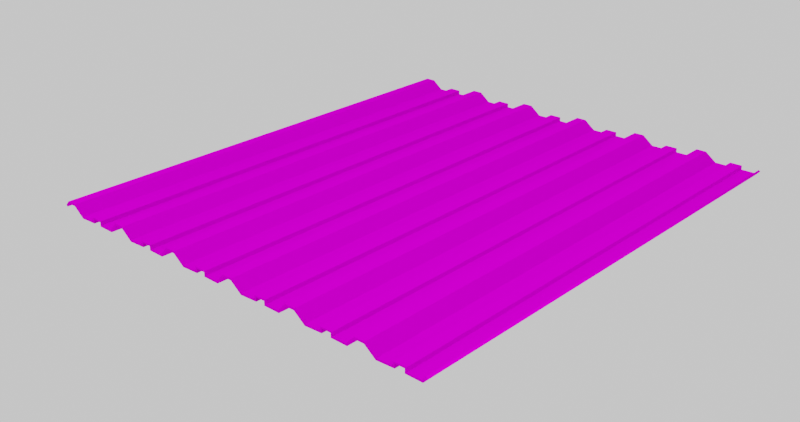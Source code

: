# Source: CHAPA.blend  (saved by Blender 2.80.75; exported with 4.5.12 LTS)
import bpy
from mathutils import Matrix  # noqa: F401  (used for matrix-valued properties, if any)

bpy.ops.wm.read_factory_settings(use_empty=True)
scene = bpy.context.scene
scene.name = 'Scene'

# ---- collections
col_collection = bpy.data.collections.new('Collection'); scene.collection.children.link(col_collection)

# ---- images (referenced by path relative to the original .blend; pixels are not part of the script)
import os
ASSET_DIR = os.environ.get("B2B_ASSET_DIR", "")  # directory of the original .blend (textures are referenced by path, not embedded)
HERE = os.path.dirname(os.path.abspath(__file__))  # packed textures are extracted next to this script under _unpacked/

def load_image(name, relpath, width, height, colorspace="sRGB"):
    """Load a texture the original file referenced (path relative to the .blend, or extracted next to this script)."""
    p = next((c for c in (os.path.join(HERE, relpath), os.path.join(ASSET_DIR, relpath)) if relpath and os.path.exists(c)), "")
    if p:
        img = bpy.data.images.load(p, check_existing=True)
        img.name = name
    else:  # same state as the original file: an image datablock whose file is absent (Cycles renders it pink)
        img = bpy.data.images.new(name, width, height)
        img.source = "FILE"
        img.filepath = "//" + (relpath or name)
    img.colorspace_settings.name = colorspace
    return img
img_material_001_height_png_001 = load_image('Material.001_Height.png.001', 'Material.001_Height.png', 1024, 1024, 'Non-Color')
img_material_001_base_color_png_001 = load_image('Material.001_Base_Color.png.001', 'Material.001_Base_Color.png', 1024, 1024, 'sRGB')
img_material_001_metallic_png_001 = load_image('Material.001_Metallic.png.001', 'Material.001_Metallic.png', 1024, 1024, 'Non-Color')
img_material_001_roughness_png_001 = load_image('Material.001_Roughness.png.001', 'Material.001_Roughness.png', 1024, 1024, 'Non-Color')
img_material_001_normal_png_001 = load_image('Material.001_Normal.png.001', 'Material.001_Normal.png', 1024, 1024, 'Non-Color')
img_237_free_hdri_skies_com_hdr = load_image('237-free-hdri-skies-com.hdr', '237-free-hdri-skies-com.hdr', 1024, 1024, 'Linear Rec.709')
img_skylit_garage_8k_hdr = load_image('skylit_garage_8k.hdr', 'skylit_garage_8k.hdr', 1024, 1024, 'Linear Rec.709')

# ---- materials (node trees are filled in below, after node groups)
mat_material_001 = bpy.data.materials.new('Material.001')

# ---- material node trees
mat_material_001.use_nodes = True; mat_material_001.node_tree.nodes.clear()
_N = mat_material_001.node_tree.nodes; _L = mat_material_001.node_tree.links
n0 = _N.new('ShaderNodeOutputMaterial'); n0.name = 'Material Output'; n0.location = (300, 300)
n1 = _N.new('ShaderNodeBsdfPrincipled'); n1.name = 'Principled BSDF'; n1.location = (10, 300)
n1.distribution = 'GGX'
n1.subsurface_method = 'BURLEY'
n1.inputs[3].default_value = 1.0
n1.inputs[27].default_value = (0.0, 0.0, 0.0, 1.0)
n1.inputs[28].default_value = 1.0
n2 = _N.new('ShaderNodeTexImage'); n2.name = 'Image Texture'; n2.location = (88, -1150)
n2.label = 'Displacement'
n2.image = img_material_001_height_png_001
n3 = _N.new('ShaderNodeDisplacement'); n3.name = 'Displacement'; n3.location = (10, -260)
n3.inputs[2].default_value = 1.0
n4 = _N.new('ShaderNodeTexImage'); n4.name = 'Image Texture.001'; n4.location = (88, -30)
n4.label = 'Base Color'
n4.image = img_material_001_base_color_png_001
n5 = _N.new('ShaderNodeTexImage'); n5.name = 'Image Texture.002'; n5.location = (88, -310)
n5.label = 'Metallic'
n5.image = img_material_001_metallic_png_001
n6 = _N.new('ShaderNodeTexImage'); n6.name = 'Image Texture.003'; n6.location = (88, -590)
n6.label = 'Roughness'
n6.image = img_material_001_roughness_png_001
n7 = _N.new('ShaderNodeTexImage'); n7.name = 'Image Texture.004'; n7.location = (88, -870)
n7.label = 'Normal'
n7.image = img_material_001_normal_png_001
n8 = _N.new('ShaderNodeNormalMap'); n8.name = 'Normal Map'; n8.location = (-240, -340)
n9 = _N.new('ShaderNodeMapping'); n9.name = 'Mapping'; n9.location = (230, -30)
n10 = _N.new('NodeReroute'); n10.name = 'Reroute'; n10.location = (38, -700)
n10.width = 16
n10.socket_idname = 'NodeSocketVector'
n11 = _N.new('ShaderNodeTexCoord'); n11.name = 'Texture Coordinate'; n11.location = (30, -30)
n12 = _N.new('NodeFrame'); n12.name = 'Frame'; n12.location = (-1270, 330)
n12.label = 'Mapping'
n12.width = 580
n13 = _N.new('NodeFrame'); n13.name = 'Frame.001'; n13.location = (-628, 530)
n13.label = 'Textures'
n13.width = 358
n2.parent = n13
n4.parent = n13
n5.parent = n13
n6.parent = n13
n7.parent = n13
n9.parent = n12
n10.parent = n13
n11.parent = n12
_L.new(n1.outputs[0], n0.inputs[0])
_L.new(n2.outputs[0], n3.inputs[0])
_L.new(n3.outputs[0], n0.inputs[2])
_L.new(n4.outputs[0], n1.inputs[0])
_L.new(n5.outputs[0], n1.inputs[1])
_L.new(n6.outputs[0], n1.inputs[2])
_L.new(n7.outputs[0], n8.inputs[1])
_L.new(n8.outputs[0], n1.inputs[5])
_L.new(n10.outputs[0], n4.inputs[0])
_L.new(n10.outputs[0], n5.inputs[0])
_L.new(n10.outputs[0], n6.inputs[0])
_L.new(n10.outputs[0], n7.inputs[0])
_L.new(n10.outputs[0], n2.inputs[0])
_L.new(n9.outputs[0], n10.inputs[0])
_L.new(n11.outputs[2], n9.inputs[0])
n0.is_active_output = True

# ---- world
world_world = bpy.data.worlds.new('World'); scene.world = world_world
world_world.use_nodes = True; world_world.node_tree.nodes.clear()
_N = world_world.node_tree.nodes; _L = world_world.node_tree.links
n0 = _N.new('ShaderNodeBackground'); n0.name = 'Background.001'; n0.location = (235, 183)
n0.inputs[0].default_value = (0.05088, 0.05088, 0.05088, 1.0)
n1 = _N.new('ShaderNodeOutputWorld'); n1.name = 'World Output'; n1.location = (748, 323)
n2 = _N.new('ShaderNodeBackground'); n2.name = 'Background'; n2.location = (220, 338)
n3 = _N.new('ShaderNodeLightPath'); n3.name = 'Light Path'; n3.location = (147, 702)
n4 = _N.new('ShaderNodeTexEnvironment'); n4.name = 'Environment Texture'; n4.location = (-175, 383)
n4.image = img_237_free_hdri_skies_com_hdr
n5 = _N.new('ShaderNodeMixShader'); n5.name = 'Mix Shader'; n5.location = (488, 291)
n6 = _N.new('ShaderNodeTexEnvironment'); n6.name = 'Environment Texture.001'; n6.location = (-348, -381)
n6.image = img_skylit_garage_8k_hdr
n7 = _N.new('ShaderNodeBackground'); n7.name = 'Background.002'; n7.location = (-48, -442)
n8 = _N.new('ShaderNodeLightPath'); n8.name = 'Light Path.001'; n8.location = (-221, -38)
n9 = _N.new('ShaderNodeMixShader'); n9.name = 'Mix Shader.001'; n9.location = (180, -215)
n10 = _N.new('ShaderNodeOutputWorld'); n10.name = 'World Output.001'; n10.location = (289, -354)
n10.width = 317
n11 = _N.new('ShaderNodeBackground'); n11.name = 'Background.003'; n11.location = (124, -464)
_L.new(n2.outputs[0], n5.inputs[1])
_L.new(n0.outputs[0], n5.inputs[2])
_L.new(n4.outputs[0], n2.inputs[0])
_L.new(n3.outputs[0], n5.inputs[0])
_L.new(n5.outputs[0], n1.inputs[0])
_L.new(n6.outputs[0], n7.inputs[0])
_L.new(n9.outputs[0], n10.inputs[0])
_L.new(n11.outputs[0], n9.inputs[2])
_L.new(n8.outputs[0], n9.inputs[0])
_L.new(n7.outputs[0], n9.inputs[1])
n10.is_active_output = True
world_world.color = (0.05088, 0.05088, 0.05088)
world_world.use_sun_shadow = False
world_world.sun_shadow_jitter_overblur = 0.0

# ---- cameras
cam_camera = bpy.data.cameras.new('Camera')
cam_camera.clip_end = 100.0
cam_camera.ortho_scale = 7.314

# ---- lights
light_light = bpy.data.lights.new('Light', 'POINT')
light_light.transmission_factor = 0.0
light_light.energy = 1000.0
light_light.shadow_soft_size = 0.1
light_light.shadow_maximum_resolution = 0.006
light_light.use_absolute_resolution = True

# ---- meshes
me_vert_001 = bpy.data.meshes.new('Vert.001')
me_vert_001.from_pydata([(0.2343, 0.01953, 0.0), (0.2343, 0.0, 0.0), (0.2343, 0.0, -2.351), (0.2343, 0.01953, -2.351), (0.1758, 0.0, 0.0), (0.1758, 0.01953, 0.0), (0.1758, 0.01953, -2.351), (0.1758, 0.0, -2.351), (0.04882, 0.0415, 0.0), (0.1025, 0.0, 0.0), (0.1025, 0.0, -2.351), (0.04882, 0.0415, -2.351), (-0.02004, 0.02004, 0.0), (0.0, 0.0415, 0.0), (0.0, 0.0415, -2.351), (-0.02004, 0.02004, -2.351), (0.3003, 0.0, 0.0), (0.3003, 0.0, -2.351), (0.318, 0.02004, 0.0), (0.318, 0.02004, -2.351), (0.5724, 0.01953, 0.0), (0.5724, 0.0, 0.0), (0.5724, 0.0, -2.351), (0.5724, 0.01953, -2.351), (0.5138, 0.0, 0.0), (0.5138, 0.01953, 0.0), (0.5138, 0.01953, -2.351), (0.5138, 0.0, -2.351), (0.3869, 0.0415, 0.0), (0.4406, 0.0, 0.0), (0.4406, 0.0, -2.351), (0.3869, 0.0415, -2.351), (0.338, 0.0415, 0.0), (0.338, 0.0415, -2.351), (0.6383, 0.0, 0.0), (0.6383, 0.0, -2.351), (0.656, 0.02004, 0.0), (0.656, 0.02004, -2.351), (0.9104, 0.01953, 0.0), (0.9104, 0.0, 0.0), (0.9104, 0.0, -2.351), (0.9104, 0.01953, -2.351), (0.8518, 0.0, 0.0), (0.8518, 0.01953, 0.0), (0.8518, 0.01953, -2.351), (0.8518, 0.0, -2.351), (0.7249, 0.0415, 0.0), (0.7786, 0.0, 0.0), (0.7786, 0.0, -2.351), (0.7249, 0.0415, -2.351), (0.6761, 0.0415, 0.0), (0.6761, 0.0415, -2.351), (0.9763, 0.0, 0.0), (0.9763, 0.0, -2.351), (0.9941, 0.02004, 0.0), (0.9941, 0.02004, -2.351), (1.248, 0.01953, 0.0), (1.248, 0.0, 0.0), (1.248, 0.0, -2.351), (1.248, 0.01953, -2.351), (1.19, 0.0, 0.0), (1.19, 0.01953, 0.0), (1.19, 0.01953, -2.351), (1.19, 0.0, -2.351), (1.063, 0.0415, 0.0), (1.117, 0.0, 0.0), (1.117, 0.0, -2.351), (1.063, 0.0415, -2.351), (1.014, 0.0415, 0.0), (1.014, 0.0415, -2.351), (1.314, 0.0, 0.0), (1.314, 0.0, -2.351), (1.332, 0.02004, 0.0), (1.332, 0.02004, -2.351), (1.587, 0.01953, 0.0), (1.587, 0.0, 0.0), (1.587, 0.0, -2.351), (1.587, 0.01953, -2.351), (1.528, 0.0, 0.0), (1.528, 0.01953, 0.0), (1.528, 0.01953, -2.351), (1.528, 0.0, -2.351), (1.401, 0.0415, 0.0), (1.455, 0.0, 0.0), (1.455, 0.0, -2.351), (1.401, 0.0415, -2.351), (1.352, 0.0415, 0.0), (1.352, 0.0415, -2.351), (1.652, 0.0, 0.0), (1.652, 0.0, -2.351), (1.67, 0.02004, 0.0), (1.67, 0.02004, -2.351), (1.925, 0.01953, 0.0), (1.925, 0.0, 0.0), (1.925, 0.0, -2.351), (1.925, 0.01953, -2.351), (1.866, 0.0, 0.0), (1.866, 0.01953, 0.0), (1.866, 0.01953, -2.351), (1.866, 0.0, -2.351), (1.739, 0.0415, 0.0), (1.793, 0.0, 0.0), (1.793, 0.0, -2.351), (1.739, 0.0415, -2.351), (1.69, 0.0415, 0.0), (1.69, 0.0415, -2.351), (1.99, 0.0, 0.0), (1.99, 0.0, -2.351), (2.008, 0.02004, 0.0), (2.008, 0.02004, -2.351), (0.2273, 0.01246, 0.0), (0.2273, -0.007071, 0.0), (0.2273, -0.007071, -2.351), (0.2273, 0.01246, -2.351), (0.1828, -0.007071, 0.0), (0.1828, 0.01246, 0.0), (0.1828, 0.01246, -2.351), (0.1828, -0.007071, -2.351), (0.04559, 0.03204, 0.0), (0.0993, -0.009464, 0.0), (0.0993, -0.009464, -2.351), (0.04559, 0.03204, -2.351), (-0.01273, 0.01322, 0.0), (0.003984, 0.03233, 0.0), (0.003984, 0.03233, -2.351), (-0.01273, 0.01322, -2.351), (0.3044, -0.009118, 0.0), (0.3044, -0.009118, -2.351), (0.3254, 0.01331, 0.0), (0.3254, 0.01331, -2.351), (0.5653, 0.01246, 0.0), (0.5653, -0.007071, 0.0), (0.5653, -0.007071, -2.351), (0.5653, 0.01246, -2.351), (0.5209, -0.007071, 0.0), (0.5209, 0.01246, 0.0), (0.5209, 0.01246, -2.351), (0.5209, -0.007071, -2.351), (0.3836, 0.03204, 0.0), (0.4373, -0.009464, 0.0), (0.4373, -0.009464, -2.351), (0.3836, 0.03204, -2.351), (0.342, 0.03233, 0.0), (0.342, 0.03233, -2.351), (0.6424, -0.009118, 0.0), (0.6424, -0.009118, -2.351), (0.6634, 0.01331, 0.0), (0.6634, 0.01331, -2.351), (0.9034, 0.01246, 0.0), (0.9034, -0.007071, 0.0), (0.9034, -0.007071, -2.351), (0.9034, 0.01246, -2.351), (0.8589, -0.007071, 0.0), (0.8589, 0.01246, 0.0), (0.8589, 0.01246, -2.351), (0.8589, -0.007071, -2.351), (0.7217, 0.03204, 0.0), (0.7754, -0.009464, 0.0), (0.7754, -0.009464, -2.351), (0.7217, 0.03204, -2.351), (0.6801, 0.03233, 0.0), (0.6801, 0.03233, -2.351), (0.9804, -0.009118, 0.0), (0.9804, -0.009118, -2.351), (1.001, 0.01331, 0.0), (1.001, 0.01331, -2.351), (1.241, 0.01246, 0.0), (1.241, -0.007071, 0.0), (1.241, -0.007071, -2.351), (1.241, 0.01246, -2.351), (1.197, -0.007071, 0.0), (1.197, 0.01246, 0.0), (1.197, 0.01246, -2.351), (1.197, -0.007071, -2.351), (1.06, 0.03204, 0.0), (1.113, -0.009464, 0.0), (1.113, -0.009464, -2.351), (1.06, 0.03204, -2.351), (1.018, 0.03233, 0.0), (1.018, 0.03233, -2.351), (1.318, -0.009118, 0.0), (1.318, -0.009118, -2.351), (1.34, 0.01331, 0.0), (1.34, 0.01331, -2.351), (1.579, 0.01246, 0.0), (1.579, -0.007071, 0.0), (1.579, -0.007071, -2.351), (1.579, 0.01246, -2.351), (1.535, -0.007071, 0.0), (1.535, 0.01246, 0.0), (1.535, 0.01246, -2.351), (1.535, -0.007071, -2.351), (1.398, 0.03204, 0.0), (1.451, -0.009464, 0.0), (1.451, -0.009464, -2.351), (1.398, 0.03204, -2.351), (1.356, 0.03233, 0.0), (1.356, 0.03233, -2.351), (1.657, -0.009118, 0.0), (1.657, -0.009118, -2.351), (1.678, 0.01331, 0.0), (1.678, 0.01331, -2.351), (1.917, 0.01246, 0.0), (1.917, -0.007071, 0.0), (1.917, -0.007071, -2.351), (1.917, 0.01246, -2.351), (1.873, -0.007071, 0.0), (1.873, 0.01246, 0.0), (1.873, 0.01246, -2.351), (1.873, -0.007071, -2.351), (1.736, 0.03204, 0.0), (1.789, -0.009464, 0.0), (1.789, -0.009464, -2.351), (1.736, 0.03204, -2.351), (1.694, 0.03233, 0.0), (1.694, 0.03233, -2.351), (1.995, -0.009118, 0.0), (1.995, -0.009118, -2.351), (2.016, 0.01341, 0.0), (2.016, 0.01341, -2.351)], [], [(0, 1, 2, 3), (4, 5, 6, 7), (8, 9, 10, 11), (12, 13, 14, 15), (1, 16, 17, 2), (5, 0, 3, 6), (9, 4, 7, 10), (13, 8, 11, 14), (17, 16, 18, 19), (20, 21, 22, 23), (24, 25, 26, 27), (28, 29, 30, 31), (18, 32, 33, 19), (21, 34, 35, 22), (25, 20, 23, 26), (29, 24, 27, 30), (32, 28, 31, 33), (35, 34, 36, 37), (38, 39, 40, 41), (42, 43, 44, 45), (46, 47, 48, 49), (36, 50, 51, 37), (39, 52, 53, 40), (43, 38, 41, 44), (47, 42, 45, 48), (50, 46, 49, 51), (53, 52, 54, 55), (56, 57, 58, 59), (60, 61, 62, 63), (64, 65, 66, 67), (54, 68, 69, 55), (57, 70, 71, 58), (61, 56, 59, 62), (65, 60, 63, 66), (68, 64, 67, 69), (71, 70, 72, 73), (74, 75, 76, 77), (78, 79, 80, 81), (82, 83, 84, 85), (72, 86, 87, 73), (75, 88, 89, 76), (79, 74, 77, 80), (83, 78, 81, 84), (86, 82, 85, 87), (89, 88, 90, 91), (92, 93, 94, 95), (96, 97, 98, 99), (100, 101, 102, 103), (90, 104, 105, 91), (93, 106, 107, 94), (97, 92, 95, 98), (101, 96, 99, 102), (104, 100, 103, 105), (107, 106, 108, 109), (110, 113, 112, 111), (114, 117, 116, 115), (118, 121, 120, 119), (122, 125, 124, 123), (111, 112, 127, 126), (115, 116, 113, 110), (119, 120, 117, 114), (123, 124, 121, 118), (127, 129, 128, 126), (130, 133, 132, 131), (134, 137, 136, 135), (138, 141, 140, 139), (128, 129, 143, 142), (131, 132, 145, 144), (135, 136, 133, 130), (139, 140, 137, 134), (142, 143, 141, 138), (145, 147, 146, 144), (148, 151, 150, 149), (152, 155, 154, 153), (156, 159, 158, 157), (146, 147, 161, 160), (149, 150, 163, 162), (153, 154, 151, 148), (157, 158, 155, 152), (160, 161, 159, 156), (163, 165, 164, 162), (166, 169, 168, 167), (170, 173, 172, 171), (174, 177, 176, 175), (164, 165, 179, 178), (167, 168, 181, 180), (171, 172, 169, 166), (175, 176, 173, 170), (178, 179, 177, 174), (181, 183, 182, 180), (184, 187, 186, 185), (188, 191, 190, 189), (192, 195, 194, 193), (182, 183, 197, 196), (185, 186, 199, 198), (189, 190, 187, 184), (193, 194, 191, 188), (196, 197, 195, 192), (199, 201, 200, 198), (202, 205, 204, 203), (206, 209, 208, 207), (210, 213, 212, 211), (200, 201, 215, 214), (203, 204, 217, 216), (207, 208, 205, 202), (211, 212, 209, 206), (214, 215, 213, 210), (217, 219, 218, 216), (1, 0, 110, 111), (3, 2, 112, 113), (5, 4, 114, 115), (7, 6, 116, 117), (9, 8, 118, 119), (11, 10, 120, 121), (12, 15, 125, 122), (13, 12, 122, 123), (15, 14, 124, 125), (16, 1, 111, 126), (2, 17, 127, 112), (0, 5, 115, 110), (6, 3, 113, 116), (4, 9, 119, 114), (10, 7, 117, 120), (8, 13, 123, 118), (14, 11, 121, 124), (17, 19, 129, 127), (18, 16, 126, 128), (21, 20, 130, 131), (23, 22, 132, 133), (25, 24, 134, 135), (27, 26, 136, 137), (29, 28, 138, 139), (31, 30, 140, 141), (32, 18, 128, 142), (19, 33, 143, 129), (34, 21, 131, 144), (22, 35, 145, 132), (20, 25, 135, 130), (26, 23, 133, 136), (24, 29, 139, 134), (30, 27, 137, 140), (28, 32, 142, 138), (33, 31, 141, 143), (35, 37, 147, 145), (36, 34, 144, 146), (39, 38, 148, 149), (41, 40, 150, 151), (43, 42, 152, 153), (45, 44, 154, 155), (47, 46, 156, 157), (49, 48, 158, 159), (50, 36, 146, 160), (37, 51, 161, 147), (52, 39, 149, 162), (40, 53, 163, 150), (38, 43, 153, 148), (44, 41, 151, 154), (42, 47, 157, 152), (48, 45, 155, 158), (46, 50, 160, 156), (51, 49, 159, 161), (53, 55, 165, 163), (54, 52, 162, 164), (57, 56, 166, 167), (59, 58, 168, 169), (61, 60, 170, 171), (63, 62, 172, 173), (65, 64, 174, 175), (67, 66, 176, 177), (68, 54, 164, 178), (55, 69, 179, 165), (70, 57, 167, 180), (58, 71, 181, 168), (56, 61, 171, 166), (62, 59, 169, 172), (60, 65, 175, 170), (66, 63, 173, 176), (64, 68, 178, 174), (69, 67, 177, 179), (71, 73, 183, 181), (72, 70, 180, 182), (75, 74, 184, 185), (77, 76, 186, 187), (79, 78, 188, 189), (81, 80, 190, 191), (83, 82, 192, 193), (85, 84, 194, 195), (86, 72, 182, 196), (73, 87, 197, 183), (88, 75, 185, 198), (76, 89, 199, 186), (74, 79, 189, 184), (80, 77, 187, 190), (78, 83, 193, 188), (84, 81, 191, 194), (82, 86, 196, 192), (87, 85, 195, 197), (89, 91, 201, 199), (90, 88, 198, 200), (93, 92, 202, 203), (95, 94, 204, 205), (97, 96, 206, 207), (99, 98, 208, 209), (101, 100, 210, 211), (103, 102, 212, 213), (104, 90, 200, 214), (91, 105, 215, 201), (106, 93, 203, 216), (94, 107, 217, 204), (92, 97, 207, 202), (98, 95, 205, 208), (96, 101, 211, 206), (102, 99, 209, 212), (100, 104, 214, 210), (105, 103, 213, 215), (107, 109, 219, 217), (108, 106, 216, 218), (109, 108, 218, 219)])
me_vert_001.polygons.foreach_set('use_smooth', [True] * 218)
_k = set([(0, 1), (0, 3), (0, 5), (1, 2), (1, 16), (2, 3), (2, 17), (3, 6), (4, 5), (4, 7), (4, 9), (5, 6), (6, 7), (7, 10), (8, 9), (8, 11), (8, 13), (9, 10), (10, 11), (11, 14), (12, 13), (12, 15), (13, 14), (14, 15), (16, 17), (16, 18), (17, 19), (18, 19), (18, 32), (19, 33), (20, 21), (20, 23), (20, 25), (21, 22), (21, 34), (22, 23), (22, 35), (23, 26), (24, 25), (24, 27), (24, 29), (25, 26), (26, 27), (27, 30), (28, 29), (28, 31), (28, 32), (29, 30), (30, 31), (31, 33), (32, 33), (34, 35), (34, 36), (35, 37), (36, 37), (36, 50), (37, 51), (38, 39), (38, 41), (38, 43), (39, 40), (39, 52), (40, 41), (40, 53), (41, 44), (42, 43), (42, 45), (42, 47), (43, 44), (44, 45), (45, 48), (46, 47), (46, 49), (46, 50), (47, 48), (48, 49), (49, 51), (50, 51), (52, 53), (52, 54), (53, 55), (54, 55), (54, 68), (55, 69), (56, 57), (56, 59), (56, 61), (57, 58), (57, 70), (58, 59), (58, 71), (59, 62), (60, 61), (60, 63), (60, 65), (61, 62), (62, 63), (63, 66), (64, 65), (64, 67), (64, 68), (65, 66), (66, 67), (67, 69), (68, 69), (70, 71), (70, 72), (71, 73), (72, 73), (72, 86), (73, 87), (74, 75), (74, 77), (74, 79), (75, 76), (75, 88), (76, 77), (76, 89), (77, 80), (78, 79), (78, 81), (78, 83), (79, 80), (80, 81), (81, 84), (82, 83), (82, 85), (82, 86), (83, 84), (84, 85), (85, 87), (86, 87), (88, 89), (88, 90), (89, 91), (90, 91), (90, 104), (91, 105), (92, 93), (92, 95), (92, 97), (93, 94), (93, 106), (94, 95), (94, 107), (95, 98), (96, 97), (96, 99), (96, 101), (97, 98), (98, 99), (99, 102), (100, 101), (100, 103), (100, 104), (101, 102), (102, 103), (103, 105), (104, 105), (106, 107), (106, 108), (107, 109), (108, 109), (110, 111), (110, 113), (110, 115), (111, 112), (111, 126), (112, 113), (112, 127), (113, 116), (114, 115), (114, 117), (114, 119), (115, 116), (116, 117), (117, 120), (118, 119), (118, 121), (118, 123), (119, 120), (120, 121), (121, 124), (122, 123), (122, 125), (123, 124), (124, 125), (126, 127), (126, 128), (127, 129), (128, 129), (128, 142), (129, 143), (130, 131), (130, 133), (130, 135), (131, 132), (131, 144), (132, 133), (132, 145), (133, 136), (134, 135), (134, 137), (134, 139), (135, 136), (136, 137), (137, 140), (138, 139), (138, 141), (138, 142), (139, 140), (140, 141), (141, 143), (142, 143), (144, 145), (144, 146), (145, 147), (146, 147), (146, 160), (147, 161), (148, 149), (148, 151), (148, 153), (149, 150), (149, 162), (150, 151), (150, 163), (151, 154), (152, 153), (152, 155), (152, 157), (153, 154), (154, 155), (155, 158), (156, 157), (156, 159), (156, 160), (157, 158), (158, 159), (159, 161), (160, 161), (162, 163), (162, 164), (163, 165), (164, 165), (164, 178), (165, 179), (166, 167), (166, 169), (166, 171), (167, 168), (167, 180), (168, 169), (168, 181), (169, 172), (170, 171), (170, 173), (170, 175), (171, 172), (172, 173), (173, 176), (174, 175), (174, 177), (174, 178), (175, 176), (176, 177), (177, 179), (178, 179), (180, 181), (180, 182), (181, 183), (182, 183), (182, 196), (183, 197), (184, 185), (184, 187), (184, 189), (185, 186), (185, 198), (186, 187), (186, 199), (187, 190), (188, 189), (188, 191), (188, 193), (189, 190), (190, 191), (191, 194), (192, 193), (192, 195), (192, 196), (193, 194), (194, 195), (195, 197), (196, 197), (198, 199), (198, 200), (199, 201), (200, 201), (200, 214), (201, 215), (202, 203), (202, 205), (202, 207), (203, 204), (203, 216), (204, 205), (204, 217), (205, 208), (206, 207), (206, 209), (206, 211), (207, 208), (208, 209), (209, 212), (210, 211), (210, 213), (210, 214), (211, 212), (212, 213), (213, 215), (214, 215), (216, 217), (216, 218), (217, 219), (218, 219)])
me_vert_001.attributes.new('sharp_edge', 'BOOLEAN', 'EDGE').data.foreach_set('value', [ (min(e.vertices), max(e.vertices)) in _k for e in me_vert_001.edges])
_uv = me_vert_001.uv_layers.new(name='UVMap')
_uv.uv.foreach_set('vector', [0.000167, 0.8849, 0.000275, 0.8707, 0.8179, 0.8694, 0.8178, 0.8837, 9e-05, 0.9196, 0.000199, 0.9053, 0.8179, 0.904, 0.8178, 0.9183, 0.000167, 0.9687, 0.00013, 0.9451, 0.8178, 0.9438, 0.8178, 0.9674, 0.000145, 0.9999, 0.000194, 0.9856, 0.8179, 0.9844, 0.8178, 0.9986, 0.000275, 0.8707, 0.000239, 0.8478, 0.8179, 0.8465, 0.8179, 0.8694, 0.000199, 0.9053, 0.000167, 0.8849, 0.8178, 0.8837, 0.8179, 0.904, 0.00013, 0.9451, 9e-05, 0.9196, 0.8178, 0.9183, 0.8178, 0.9438, 0.000194, 0.9856, 0.000167, 0.9687, 0.8178, 0.9674, 0.8179, 0.9844, 0.8179, 0.8465, 0.000239, 0.8478, 0.000145, 0.8335, 0.8178, 0.8322, 0.000167, 0.7185, 0.000275, 0.7043, 0.8179, 0.703, 0.8178, 0.7172, 9.1e-05, 0.7532, 0.000199, 0.7389, 0.8179, 0.7376, 0.8178, 0.7519, 0.000167, 0.8022, 0.000131, 0.7786, 0.8178, 0.7774, 0.8178, 0.801, 0.000145, 0.8335, 0.000194, 0.8192, 0.8179, 0.8179, 0.8178, 0.8322, 0.000275, 0.7043, 0.00024, 0.6813, 0.8179, 0.6801, 0.8179, 0.703, 0.000199, 0.7389, 0.000167, 0.7185, 0.8178, 0.7172, 0.8179, 0.7376, 0.000131, 0.7786, 9.1e-05, 0.7532, 0.8178, 0.7519, 0.8178, 0.7774, 0.000194, 0.8192, 0.000167, 0.8022, 0.8178, 0.801, 0.8179, 0.8179, 0.8179, 0.6801, 0.00024, 0.6813, 0.000146, 0.6671, 0.8178, 0.6658, 0.000168, 0.5521, 0.000276, 0.5378, 0.8179, 0.5366, 0.8178, 0.5508, 9.1e-05, 0.5867, 0.000199, 0.5725, 0.8179, 0.5712, 0.8178, 0.5855, 0.000168, 0.6358, 0.000131, 0.6122, 0.8178, 0.6109, 0.8178, 0.6345, 0.000146, 0.6671, 0.000194, 0.6528, 0.8179, 0.6515, 0.8178, 0.6658, 0.000276, 0.5378, 0.00024, 0.5149, 0.8179, 0.5136, 0.8179, 0.5366, 0.000199, 0.5725, 0.000168, 0.5521, 0.8178, 0.5508, 0.8179, 0.5712, 0.000131, 0.6122, 9.1e-05, 0.5867, 0.8178, 0.5855, 0.8178, 0.6109, 0.000194, 0.6528, 0.000168, 0.6358, 0.8178, 0.6345, 0.8179, 0.6515, 0.8179, 0.5136, 0.00024, 0.5149, 0.000146, 0.5006, 0.8178, 0.4994, 0.000168, 0.3857, 0.000276, 0.3714, 0.8179, 0.3701, 0.8178, 0.3844, 9.1e-05, 0.4203, 0.0002, 0.4061, 0.8179, 0.4048, 0.8178, 0.419, 0.000168, 0.4694, 0.000131, 0.4458, 0.8178, 0.4445, 0.8178, 0.4681, 0.000146, 0.5006, 0.000195, 0.4864, 0.8179, 0.4851, 0.8178, 0.4994, 0.000276, 0.3714, 0.00024, 0.3485, 0.8179, 0.3472, 0.8179, 0.3701, 0.0002, 0.4061, 0.000168, 0.3857, 0.8178, 0.3844, 0.8179, 0.4048, 0.000131, 0.4458, 9.1e-05, 0.4203, 0.8178, 0.419, 0.8178, 0.4445, 0.000195, 0.4864, 0.000168, 0.4694, 0.8178, 0.4681, 0.8179, 0.4851, 0.8179, 0.3472, 0.00024, 0.3485, 0.000146, 0.3342, 0.8178, 0.3329, 0.000168, 0.2193, 0.000276, 0.205, 0.8179, 0.2037, 0.8178, 0.218, 9.2e-05, 0.2539, 0.0002, 0.2396, 0.8179, 0.2384, 0.8178, 0.2526, 0.000168, 0.303, 0.000131, 0.2794, 0.8178, 0.2781, 0.8178, 0.3017, 0.000146, 0.3342, 0.000195, 0.3199, 0.8179, 0.3187, 0.8178, 0.3329, 0.000276, 0.205, 0.00024, 0.1821, 0.8179, 0.1808, 0.8179, 0.2037, 0.0002, 0.2396, 0.000168, 0.2193, 0.8178, 0.218, 0.8179, 0.2384, 0.000131, 0.2794, 9.2e-05, 0.2539, 0.8178, 0.2526, 0.8178, 0.2781, 0.000195, 0.3199, 0.000168, 0.303, 0.8178, 0.3017, 0.8179, 0.3187, 0.8179, 0.1808, 0.00024, 0.1821, 0.000146, 0.1678, 0.8178, 0.1665, 0.000168, 0.05283, 0.000276, 0.03856, 0.8179, 0.03728, 0.8178, 0.05155, 9.1e-05, 0.08748, 0.0002, 0.07321, 0.8179, 0.07193, 0.8178, 0.0862, 0.000168, 0.1365, 0.000131, 0.1129, 0.8178, 0.1117, 0.8178, 0.1353, 0.000146, 0.1678, 0.000195, 0.1535, 0.8179, 0.1522, 0.8178, 0.1665, 0.000276, 0.03856, 0.00024, 0.01564, 0.8179, 0.01436, 0.8179, 0.03728, 0.0002, 0.07321, 0.000168, 0.05283, 0.8178, 0.05155, 0.8179, 0.07193, 0.000131, 0.1129, 9.1e-05, 0.08748, 0.8178, 0.0862, 0.8178, 0.1117, 0.000195, 0.1535, 0.000168, 0.1365, 0.8178, 0.1353, 0.8179, 0.1522, 0.8179, 0.01436, 0.00024, 0.01564, 0.000146, 0.001371, 0.8178, 9e-05, 0.000167, 0.8849, 0.8178, 0.8837, 0.8179, 0.8694, 0.000275, 0.8707, 9e-05, 0.9196, 0.8178, 0.9183, 0.8179, 0.904, 0.000199, 0.9053, 0.000167, 0.9687, 0.8178, 0.9674, 0.8178, 0.9438, 0.00013, 0.9451, 0.000145, 0.9999, 0.8178, 0.9986, 0.8179, 0.9844, 0.000194, 0.9856, 0.000275, 0.8707, 0.8179, 0.8694, 0.8179, 0.8465, 0.000239, 0.8478, 0.000199, 0.9053, 0.8179, 0.904, 0.8178, 0.8837, 0.000167, 0.8849, 0.00013, 0.9451, 0.8178, 0.9438, 0.8178, 0.9183, 9e-05, 0.9196, 0.000194, 0.9856, 0.8179, 0.9844, 0.8178, 0.9674, 0.000167, 0.9687, 0.8179, 0.8465, 0.8178, 0.8322, 0.000145, 0.8335, 0.000239, 0.8478, 0.000167, 0.7185, 0.8178, 0.7172, 0.8179, 0.703, 0.000275, 0.7043, 9.1e-05, 0.7532, 0.8178, 0.7519, 0.8179, 0.7376, 0.000199, 0.7389, 0.000167, 0.8022, 0.8178, 0.801, 0.8178, 0.7774, 0.000131, 0.7786, 0.000145, 0.8335, 0.8178, 0.8322, 0.8179, 0.8179, 0.000194, 0.8192, 0.000275, 0.7043, 0.8179, 0.703, 0.8179, 0.6801, 0.00024, 0.6813, 0.000199, 0.7389, 0.8179, 0.7376, 0.8178, 0.7172, 0.000167, 0.7185, 0.000131, 0.7786, 0.8178, 0.7774, 0.8178, 0.7519, 9.1e-05, 0.7532, 0.000194, 0.8192, 0.8179, 0.8179, 0.8178, 0.801, 0.000167, 0.8022, 0.8179, 0.6801, 0.8178, 0.6658, 0.000146, 0.6671, 0.00024, 0.6813, 0.000168, 0.5521, 0.8178, 0.5508, 0.8179, 0.5366, 0.000276, 0.5378, 9.1e-05, 0.5867, 0.8178, 0.5855, 0.8179, 0.5712, 0.000199, 0.5725, 0.000168, 0.6358, 0.8178, 0.6345, 0.8178, 0.6109, 0.000131, 0.6122, 0.000146, 0.6671, 0.8178, 0.6658, 0.8179, 0.6515, 0.000194, 0.6528, 0.000276, 0.5378, 0.8179, 0.5366, 0.8179, 0.5136, 0.00024, 0.5149, 0.000199, 0.5725, 0.8179, 0.5712, 0.8178, 0.5508, 0.000168, 0.5521, 0.000131, 0.6122, 0.8178, 0.6109, 0.8178, 0.5855, 9.1e-05, 0.5867, 0.000194, 0.6528, 0.8179, 0.6515, 0.8178, 0.6345, 0.000168, 0.6358, 0.8179, 0.5136, 0.8178, 0.4994, 0.000146, 0.5006, 0.00024, 0.5149, 0.000168, 0.3857, 0.8178, 0.3844, 0.8179, 0.3701, 0.000276, 0.3714, 9.1e-05, 0.4203, 0.8178, 0.419, 0.8179, 0.4048, 0.0002, 0.4061, 0.000168, 0.4694, 0.8178, 0.4681, 0.8178, 0.4445, 0.000131, 0.4458, 0.000146, 0.5006, 0.8178, 0.4994, 0.8179, 0.4851, 0.000195, 0.4864, 0.000276, 0.3714, 0.8179, 0.3701, 0.8179, 0.3472, 0.00024, 0.3485, 0.0002, 0.4061, 0.8179, 0.4048, 0.8178, 0.3844, 0.000168, 0.3857, 0.000131, 0.4458, 0.8178, 0.4445, 0.8178, 0.419, 9.1e-05, 0.4203, 0.000195, 0.4864, 0.8179, 0.4851, 0.8178, 0.4681, 0.000168, 0.4694, 0.8179, 0.3472, 0.8178, 0.3329, 0.000146, 0.3342, 0.00024, 0.3485, 0.000168, 0.2193, 0.8178, 0.218, 0.8179, 0.2037, 0.000276, 0.205, 9.2e-05, 0.2539, 0.8178, 0.2526, 0.8179, 0.2384, 0.0002, 0.2396, 0.000168, 0.303, 0.8178, 0.3017, 0.8178, 0.2781, 0.000131, 0.2794, 0.000146, 0.3342, 0.8178, 0.3329, 0.8179, 0.3187, 0.000195, 0.3199, 0.000276, 0.205, 0.8179, 0.2037, 0.8179, 0.1808, 0.00024, 0.1821, 0.0002, 0.2396, 0.8179, 0.2384, 0.8178, 0.218, 0.000168, 0.2193, 0.000131, 0.2794, 0.8178, 0.2781, 0.8178, 0.2526, 9.2e-05, 0.2539, 0.000195, 0.3199, 0.8179, 0.3187, 0.8178, 0.3017, 0.000168, 0.303, 0.8179, 0.1808, 0.8178, 0.1665, 0.000146, 0.1678, 0.00024, 0.1821, 0.000168, 0.05283, 0.8178, 0.05155, 0.8179, 0.03728, 0.000276, 0.03856, 9.1e-05, 0.08748, 0.8178, 0.0862, 0.8179, 0.07193, 0.0002, 0.07321, 0.000168, 0.1365, 0.8178, 0.1353, 0.8178, 0.1117, 0.000131, 0.1129, 0.000146, 0.1678, 0.8178, 0.1665, 0.8179, 0.1522, 0.000195, 0.1535, 0.000276, 0.03856, 0.8179, 0.03728, 0.8179, 0.01436, 0.00024, 0.01564, 0.0002, 0.07321, 0.8179, 0.07193, 0.8178, 0.05155, 0.000168, 0.05283, 0.000131, 0.1129, 0.8178, 0.1117, 0.8178, 0.0862, 9.1e-05, 0.08748, 0.000195, 0.1535, 0.8179, 0.1522, 0.8178, 0.1353, 0.000168, 0.1365, 0.8179, 0.01436, 0.8178, 9e-05, 0.000146, 0.001371, 0.00024, 0.01564, 0.000275, 0.8707, 0.000167, 0.8849, 0.000167, 0.8849, 0.000275, 0.8707, 0.8178, 0.8837, 0.8179, 0.8694, 0.8179, 0.8694, 0.8178, 0.8837, 0.000199, 0.9053, 9e-05, 0.9196, 9e-05, 0.9196, 0.000199, 0.9053, 0.8178, 0.9183, 0.8179, 0.904, 0.8179, 0.904, 0.8178, 0.9183, 0.00013, 0.9451, 0.000167, 0.9687, 0.000167, 0.9687, 0.00013, 0.9451, 0.8178, 0.9674, 0.8178, 0.9438, 0.8178, 0.9438, 0.8178, 0.9674, 0.000145, 0.9999, 0.8178, 0.9986, 0.8178, 0.9986, 0.000145, 0.9999, 0.000194, 0.9856, 0.000145, 0.9999, 0.000145, 0.9999, 0.000194, 0.9856, 0.8178, 0.9986, 0.8179, 0.9844, 0.8179, 0.9844, 0.8178, 0.9986, 0.000239, 0.8478, 0.000275, 0.8707, 0.000275, 0.8707, 0.000239, 0.8478, 0.8179, 0.8694, 0.8179, 0.8465, 0.8179, 0.8465, 0.8179, 0.8694, 0.000167, 0.8849, 0.000199, 0.9053, 0.000199, 0.9053, 0.000167, 0.8849, 0.8179, 0.904, 0.8178, 0.8837, 0.8178, 0.8837, 0.8179, 0.904, 9e-05, 0.9196, 0.00013, 0.9451, 0.00013, 0.9451, 9e-05, 0.9196, 0.8178, 0.9438, 0.8178, 0.9183, 0.8178, 0.9183, 0.8178, 0.9438, 0.000167, 0.9687, 0.000194, 0.9856, 0.000194, 0.9856, 0.000167, 0.9687, 0.8179, 0.9844, 0.8178, 0.9674, 0.8178, 0.9674, 0.8179, 0.9844, 0.8179, 0.8465, 0.8178, 0.8322, 0.8178, 0.8322, 0.8179, 0.8465, 0.000145, 0.8335, 0.000239, 0.8478, 0.000239, 0.8478, 0.000145, 0.8335, 0.000275, 0.7043, 0.000167, 0.7185, 0.000167, 0.7185, 0.000275, 0.7043, 0.8178, 0.7172, 0.8179, 0.703, 0.8179, 0.703, 0.8178, 0.7172, 0.000199, 0.7389, 9.1e-05, 0.7532, 9.1e-05, 0.7532, 0.000199, 0.7389, 0.8178, 0.7519, 0.8179, 0.7376, 0.8179, 0.7376, 0.8178, 0.7519, 0.000131, 0.7786, 0.000167, 0.8022, 0.000167, 0.8022, 0.000131, 0.7786, 0.8178, 0.801, 0.8178, 0.7774, 0.8178, 0.7774, 0.8178, 0.801, 0.000194, 0.8192, 0.000145, 0.8335, 0.000145, 0.8335, 0.000194, 0.8192, 0.8178, 0.8322, 0.8179, 0.8179, 0.8179, 0.8179, 0.8178, 0.8322, 0.00024, 0.6813, 0.000275, 0.7043, 0.000275, 0.7043, 0.00024, 0.6813, 0.8179, 0.703, 0.8179, 0.6801, 0.8179, 0.6801, 0.8179, 0.703, 0.000167, 0.7185, 0.000199, 0.7389, 0.000199, 0.7389, 0.000167, 0.7185, 0.8179, 0.7376, 0.8178, 0.7172, 0.8178, 0.7172, 0.8179, 0.7376, 9.1e-05, 0.7532, 0.000131, 0.7786, 0.000131, 0.7786, 9.1e-05, 0.7532, 0.8178, 0.7774, 0.8178, 0.7519, 0.8178, 0.7519, 0.8178, 0.7774, 0.000167, 0.8022, 0.000194, 0.8192, 0.000194, 0.8192, 0.000167, 0.8022, 0.8179, 0.8179, 0.8178, 0.801, 0.8178, 0.801, 0.8179, 0.8179, 0.8179, 0.6801, 0.8178, 0.6658, 0.8178, 0.6658, 0.8179, 0.6801, 0.000146, 0.6671, 0.00024, 0.6813, 0.00024, 0.6813, 0.000146, 0.6671, 0.000276, 0.5378, 0.000168, 0.5521, 0.000168, 0.5521, 0.000276, 0.5378, 0.8178, 0.5508, 0.8179, 0.5366, 0.8179, 0.5366, 0.8178, 0.5508, 0.000199, 0.5725, 9.1e-05, 0.5867, 9.1e-05, 0.5867, 0.000199, 0.5725, 0.8178, 0.5855, 0.8179, 0.5712, 0.8179, 0.5712, 0.8178, 0.5855, 0.000131, 0.6122, 0.000168, 0.6358, 0.000168, 0.6358, 0.000131, 0.6122, 0.8178, 0.6345, 0.8178, 0.6109, 0.8178, 0.6109, 0.8178, 0.6345, 0.000194, 0.6528, 0.000146, 0.6671, 0.000146, 0.6671, 0.000194, 0.6528, 0.8178, 0.6658, 0.8179, 0.6515, 0.8179, 0.6515, 0.8178, 0.6658, 0.00024, 0.5149, 0.000276, 0.5378, 0.000276, 0.5378, 0.00024, 0.5149, 0.8179, 0.5366, 0.8179, 0.5136, 0.8179, 0.5136, 0.8179, 0.5366, 0.000168, 0.5521, 0.000199, 0.5725, 0.000199, 0.5725, 0.000168, 0.5521, 0.8179, 0.5712, 0.8178, 0.5508, 0.8178, 0.5508, 0.8179, 0.5712, 9.1e-05, 0.5867, 0.000131, 0.6122, 0.000131, 0.6122, 9.1e-05, 0.5867, 0.8178, 0.6109, 0.8178, 0.5855, 0.8178, 0.5855, 0.8178, 0.6109, 0.000168, 0.6358, 0.000194, 0.6528, 0.000194, 0.6528, 0.000168, 0.6358, 0.8179, 0.6515, 0.8178, 0.6345, 0.8178, 0.6345, 0.8179, 0.6515, 0.8179, 0.5136, 0.8178, 0.4994, 0.8178, 0.4994, 0.8179, 0.5136, 0.000146, 0.5006, 0.00024, 0.5149, 0.00024, 0.5149, 0.000146, 0.5006, 0.000276, 0.3714, 0.000168, 0.3857, 0.000168, 0.3857, 0.000276, 0.3714, 0.8178, 0.3844, 0.8179, 0.3701, 0.8179, 0.3701, 0.8178, 0.3844, 0.0002, 0.4061, 9.1e-05, 0.4203, 9.1e-05, 0.4203, 0.0002, 0.4061, 0.8178, 0.419, 0.8179, 0.4048, 0.8179, 0.4048, 0.8178, 0.419, 0.000131, 0.4458, 0.000168, 0.4694, 0.000168, 0.4694, 0.000131, 0.4458, 0.8178, 0.4681, 0.8178, 0.4445, 0.8178, 0.4445, 0.8178, 0.4681, 0.000195, 0.4864, 0.000146, 0.5006, 0.000146, 0.5006, 0.000195, 0.4864, 0.8178, 0.4994, 0.8179, 0.4851, 0.8179, 0.4851, 0.8178, 0.4994, 0.00024, 0.3485, 0.000276, 0.3714, 0.000276, 0.3714, 0.00024, 0.3485, 0.8179, 0.3701, 0.8179, 0.3472, 0.8179, 0.3472, 0.8179, 0.3701, 0.000168, 0.3857, 0.0002, 0.4061, 0.0002, 0.4061, 0.000168, 0.3857, 0.8179, 0.4048, 0.8178, 0.3844, 0.8178, 0.3844, 0.8179, 0.4048, 9.1e-05, 0.4203, 0.000131, 0.4458, 0.000131, 0.4458, 9.1e-05, 0.4203, 0.8178, 0.4445, 0.8178, 0.419, 0.8178, 0.419, 0.8178, 0.4445, 0.000168, 0.4694, 0.000195, 0.4864, 0.000195, 0.4864, 0.000168, 0.4694, 0.8179, 0.4851, 0.8178, 0.4681, 0.8178, 0.4681, 0.8179, 0.4851, 0.8179, 0.3472, 0.8178, 0.3329, 0.8178, 0.3329, 0.8179, 0.3472, 0.000146, 0.3342, 0.00024, 0.3485, 0.00024, 0.3485, 0.000146, 0.3342, 0.000276, 0.205, 0.000168, 0.2193, 0.000168, 0.2193, 0.000276, 0.205, 0.8178, 0.218, 0.8179, 0.2037, 0.8179, 0.2037, 0.8178, 0.218, 0.0002, 0.2396, 9.2e-05, 0.2539, 9.2e-05, 0.2539, 0.0002, 0.2396, 0.8178, 0.2526, 0.8179, 0.2384, 0.8179, 0.2384, 0.8178, 0.2526, 0.000131, 0.2794, 0.000168, 0.303, 0.000168, 0.303, 0.000131, 0.2794, 0.8178, 0.3017, 0.8178, 0.2781, 0.8178, 0.2781, 0.8178, 0.3017, 0.000195, 0.3199, 0.000146, 0.3342, 0.000146, 0.3342, 0.000195, 0.3199, 0.8178, 0.3329, 0.8179, 0.3187, 0.8179, 0.3187, 0.8178, 0.3329, 0.00024, 0.1821, 0.000276, 0.205, 0.000276, 0.205, 0.00024, 0.1821, 0.8179, 0.2037, 0.8179, 0.1808, 0.8179, 0.1808, 0.8179, 0.2037, 0.000168, 0.2193, 0.0002, 0.2396, 0.0002, 0.2396, 0.000168, 0.2193, 0.8179, 0.2384, 0.8178, 0.218, 0.8178, 0.218, 0.8179, 0.2384, 9.2e-05, 0.2539, 0.000131, 0.2794, 0.000131, 0.2794, 9.2e-05, 0.2539, 0.8178, 0.2781, 0.8178, 0.2526, 0.8178, 0.2526, 0.8178, 0.2781, 0.000168, 0.303, 0.000195, 0.3199, 0.000195, 0.3199, 0.000168, 0.303, 0.8179, 0.3187, 0.8178, 0.3017, 0.8178, 0.3017, 0.8179, 0.3187, 0.8179, 0.1808, 0.8178, 0.1665, 0.8178, 0.1665, 0.8179, 0.1808, 0.000146, 0.1678, 0.00024, 0.1821, 0.00024, 0.1821, 0.000146, 0.1678, 0.000276, 0.03856, 0.000168, 0.05283, 0.000168, 0.05283, 0.000276, 0.03856, 0.8178, 0.05155, 0.8179, 0.03728, 0.8179, 0.03728, 0.8178, 0.05155, 0.0002, 0.07321, 9.1e-05, 0.08748, 9.1e-05, 0.08748, 0.0002, 0.07321, 0.8178, 0.0862, 0.8179, 0.07193, 0.8179, 0.07193, 0.8178, 0.0862, 0.000131, 0.1129, 0.000168, 0.1365, 0.000168, 0.1365, 0.000131, 0.1129, 0.8178, 0.1353, 0.8178, 0.1117, 0.8178, 0.1117, 0.8178, 0.1353, 0.000195, 0.1535, 0.000146, 0.1678, 0.000146, 0.1678, 0.000195, 0.1535, 0.8178, 0.1665, 0.8179, 0.1522, 0.8179, 0.1522, 0.8178, 0.1665, 0.00024, 0.01564, 0.000276, 0.03856, 0.000276, 0.03856, 0.00024, 0.01564, 0.8179, 0.03728, 0.8179, 0.01436, 0.8179, 0.01436, 0.8179, 0.03728, 0.000168, 0.05283, 0.0002, 0.07321, 0.0002, 0.07321, 0.000168, 0.05283, 0.8179, 0.07193, 0.8178, 0.05155, 0.8178, 0.05155, 0.8179, 0.07193, 9.1e-05, 0.08748, 0.000131, 0.1129, 0.000131, 0.1129, 9.1e-05, 0.08748, 0.8178, 0.1117, 0.8178, 0.0862, 0.8178, 0.0862, 0.8178, 0.1117, 0.000168, 0.1365, 0.000195, 0.1535, 0.000195, 0.1535, 0.000168, 0.1365, 0.8179, 0.1522, 0.8178, 0.1353, 0.8178, 0.1353, 0.8179, 0.1522, 0.8179, 0.01436, 0.8178, 9e-05, 0.8178, 9e-05, 0.8179, 0.01436, 0.000146, 0.001371, 0.00024, 0.01564, 0.00024, 0.01564, 0.000146, 0.001371, 0.8178, 9e-05, 0.000146, 0.001371, 0.000146, 0.001371, 0.8178, 9e-05])
me_vert_001.materials.append(mat_material_001)
me_vert_001.use_remesh_preserve_volume = False
me_vert_001.use_remesh_preserve_attributes = False
me_vert_001.use_mirror_vertex_groups = False
me_vert_001.update()
me_vert_001.normals_split_custom_set([tuple(v) for v in zip(*[iter([1.0, 0.0, 0.0, 1.0, 0.0, 0.0, 1.0, 0.0, 0.0, 1.0, 0.0, 0.0, -1.0, 0.0, 0.0, -1.0, 0.0, 0.0, -1.0, 0.0, 0.0, -1.0, 0.0, 0.0, 0.6114, 0.7913, 0.0, 0.6114, 0.7913, 0.0, 0.6114, 0.7913, 0.0, 0.6114, 0.7913, 0.0, -0.7308, 0.6826, 0.0, -0.7308, 0.6826, 0.0, -0.7308, 0.6826, 0.0, -0.7308, 0.6826, 0.0, 0.0, 1.0, 0.0, 0.0, 1.0, 0.0, 0.0, 1.0, 0.0, 0.0, 1.0, 0.0, 0.0, 1.0, 0.0, 0.0, 1.0, 0.0, 0.0, 1.0, 0.0, 0.0, 1.0, 0.0, 0.0, 1.0, 0.0, 0.0, 1.0, 0.0, 0.0, 1.0, 0.0, 0.0, 1.0, 0.0, 0.0, 1.0, 0.0, 0.0, 1.0, 0.0, 0.0, 1.0, 0.0, 0.0, 1.0, 0.0, -0.7487, 0.6629, 0.0, -0.7487, 0.6629, 0.0, -0.7487, 0.6629, 0.0, -0.7487, 0.6629, 0.0, 1.0, 0.0, 0.0, 1.0, 0.0, 0.0, 1.0, 0.0, 0.0, 1.0, 0.0, 0.0, -1.0, 0.0, 0.0, -1.0, 0.0, 0.0, -1.0, 0.0, 0.0, -1.0, 0.0, 0.0, 0.6114, 0.7913, 0.0, 0.6114, 0.7913, 0.0, 0.6114, 0.7913, 0.0, 0.6114, 0.7913, 0.0, -0.7308, 0.6826, 0.0, -0.7308, 0.6826, 0.0, -0.7308, 0.6826, 0.0, -0.7308, 0.6826, 0.0, 0.0, 1.0, 0.0, 0.0, 1.0, 0.0, 0.0, 1.0, 0.0, 0.0, 1.0, 0.0, 0.0, 1.0, 0.0, 0.0, 1.0, 0.0, 0.0, 1.0, 0.0, 0.0, 1.0, 0.0, 0.0, 1.0, 0.0, 0.0, 1.0, 0.0, 0.0, 1.0, 0.0, 0.0, 1.0, 0.0, 0.0, 1.0, 0.0, 0.0, 1.0, 0.0, 0.0, 1.0, 0.0, 0.0, 1.0, 0.0, -0.7488, 0.6628, 0.0, -0.7488, 0.6628, 0.0, -0.7488, 0.6628, 0.0, -0.7488, 0.6628, 0.0, 1.0, 0.0, 0.0, 1.0, 0.0, 0.0, 1.0, 0.0, 0.0, 1.0, 0.0, 0.0, -1.0, 0.0, 0.0, -1.0, 0.0, 0.0, -1.0, 0.0, 0.0, -1.0, 0.0, 0.0, 0.6115, 0.7913, 0.0, 0.6115, 0.7913, 0.0, 0.6115, 0.7913, 0.0, 0.6115, 0.7913, 0.0, -0.7308, 0.6826, 0.0, -0.7308, 0.6826, 0.0, -0.7308, 0.6826, 0.0, -0.7308, 0.6826, 0.0, 0.0, 1.0, 0.0, 0.0, 1.0, 0.0, 0.0, 1.0, 0.0, 0.0, 1.0, 0.0, 0.0, 1.0, 0.0, 0.0, 1.0, 0.0, 0.0, 1.0, 0.0, 0.0, 1.0, 0.0, 0.0, 1.0, 0.0, 0.0, 1.0, 0.0, 0.0, 1.0, 0.0, 0.0, 1.0, 0.0, 0.0, 1.0, 0.0, 0.0, 1.0, 0.0, 0.0, 1.0, 0.0, 0.0, 1.0, 0.0, -0.7488, 0.6628, 0.0, -0.7488, 0.6628, 0.0, -0.7488, 0.6628, 0.0, -0.7488, 0.6628, 0.0, 1.0, 0.0, 0.0, 1.0, 0.0, 0.0, 1.0, 0.0, 0.0, 1.0, 0.0, 0.0, -1.0, 0.0, 0.0, -1.0, 0.0, 0.0, -1.0, 0.0, 0.0, -1.0, 0.0, 0.0, 0.6115, 0.7913, 0.0, 0.6115, 0.7913, 0.0, 0.6115, 0.7913, 0.0, 0.6115, 0.7913, 0.0, -0.7308, 0.6826, 0.0, -0.7308, 0.6826, 0.0, -0.7308, 0.6826, 0.0, -0.7308, 0.6826, 0.0, 0.0, 1.0, 0.0, 0.0, 1.0, 0.0, 0.0, 1.0, 0.0, 0.0, 1.0, 0.0, 0.0, 1.0, 0.0, 0.0, 1.0, 0.0, 0.0, 1.0, 0.0, 0.0, 1.0, 0.0, 0.0, 1.0, 0.0, 0.0, 1.0, 0.0, 0.0, 1.0, 0.0, 0.0, 1.0, 0.0, 0.0, 1.0, 0.0, 0.0, 1.0, 0.0, 0.0, 1.0, 0.0, 0.0, 1.0, 0.0, -0.7488, 0.6628, 0.0, -0.7488, 0.6628, 0.0, -0.7488, 0.6628, 0.0, -0.7488, 0.6628, 0.0, 1.0, 0.0, 0.0, 1.0, 0.0, 0.0, 1.0, 0.0, 0.0, 1.0, 0.0, 0.0, -1.0, 0.0, 0.0, -1.0, 0.0, 0.0, -1.0, 0.0, 0.0, -1.0, 0.0, 0.0, 0.6115, 0.7913, 0.0, 0.6115, 0.7913, 0.0, 0.6115, 0.7913, 0.0, 0.6115, 0.7913, 0.0, -0.7308, 0.6826, 0.0, -0.7308, 0.6826, 0.0, -0.7308, 0.6826, 0.0, -0.7308, 0.6826, 0.0, 0.0, 1.0, 0.0, 0.0, 1.0, 0.0, 0.0, 1.0, 0.0, 0.0, 1.0, 0.0, 0.0, 1.0, 0.0, 0.0, 1.0, 0.0, 0.0, 1.0, 0.0, 0.0, 1.0, 0.0, 0.0, 1.0, 0.0, 0.0, 1.0, 0.0, 0.0, 1.0, 0.0, 0.0, 1.0, 0.0, 0.0, 1.0, 0.0, 0.0, 1.0, 0.0, 0.0, 1.0, 0.0, 0.0, 1.0, 0.0, -0.7488, 0.6628, 0.0, -0.7488, 0.6628, 0.0, -0.7488, 0.6628, 0.0, -0.7488, 0.6628, 0.0, 1.0, 0.0, 0.0, 1.0, 0.0, 0.0, 1.0, 0.0, 0.0, 1.0, 0.0, 0.0, -1.0, 0.0, 0.0, -1.0, 0.0, 0.0, -1.0, 0.0, 0.0, -1.0, 0.0, 0.0, 0.6114, 0.7913, 0.0, 0.6114, 0.7913, 0.0, 0.6114, 0.7913, 0.0, 0.6114, 0.7913, 0.0, -0.7308, 0.6826, 0.0, -0.7308, 0.6826, 0.0, -0.7308, 0.6826, 0.0, -0.7308, 0.6826, 0.0, 0.0, 1.0, 0.0, 0.0, 1.0, 0.0, 0.0, 1.0, 0.0, 0.0, 1.0, 0.0, 0.0, 1.0, 0.0, 0.0, 1.0, 0.0, 0.0, 1.0, 0.0, 0.0, 1.0, 0.0, 0.0, 1.0, 0.0, 0.0, 1.0, 0.0, 0.0, 1.0, 0.0, 0.0, 1.0, 0.0, 0.0, 1.0, 0.0, 0.0, 1.0, 0.0, 0.0, 1.0, 0.0, 0.0, 1.0, 0.0, -0.7487, 0.6629, 0.0, -0.7487, 0.6629, 0.0, -0.7487, 0.6629, 0.0, -0.7487, 0.6629, 0.0, -1.0, 0.0, 0.0, -1.0, 0.0, 0.0, -1.0, 0.0, 0.0, -1.0, 0.0, 0.0, 1.0, 0.0, 0.0, 1.0, 0.0, 0.0, 1.0, 0.0, 0.0, 1.0, 0.0, 0.0, -0.6114, -0.7913, 0.0, -0.6114, -0.7913, 0.0, -0.6114, -0.7913, 0.0, -0.6114, -0.7913, 0.0, 0.7527, -0.6584, 0.0, 0.7527, -0.6584, 0.0, 0.7527, -0.6584, 0.0, 0.7527, -0.6584, 0.0, -0.02655, -0.9996, 0.0, -0.02655, -0.9996, 0.0, -0.02655, -0.9996, 0.0, -0.02655, -0.9996, 0.0, 0.0, -1.0, 0.0, 0.0, -1.0, 0.0, 0.0, -1.0, 0.0, 0.0, -1.0, 0.0, 0.02863, -0.9996, 0.0, 0.02863, -0.9996, 0.0, 0.02863, -0.9996, 0.0, 0.02863, -0.9996, 0.0, -0.007012, -1.0, 0.0, -0.007012, -1.0, 0.0, -0.007012, -1.0, 0.0, -0.007012, -1.0, 0.0, 0.7295, -0.684, 0.0, 0.7295, -0.684, 0.0, 0.7295, -0.684, 0.0, 0.7295, -0.684, 0.0, -1.0, 0.0, 0.0, -1.0, 0.0, 0.0, -1.0, 0.0, 0.0, -1.0, 0.0, 0.0, 1.0, 0.0, 0.0, 1.0, 0.0, 0.0, 1.0, 0.0, 0.0, 1.0, 0.0, 0.0, -0.6114, -0.7913, 0.0, -0.6114, -0.7913, 0.0, -0.6114, -0.7913, 0.0, -0.6114, -0.7913, 0.0, 0.7528, -0.6583, 0.0, 0.7528, -0.6583, 0.0, 0.7528, -0.6583, 0.0, 0.7528, -0.6583, 0.0, -0.02655, -0.9996, 0.0, -0.02655, -0.9996, 0.0, -0.02655, -0.9996, 0.0, -0.02655, -0.9996, 0.0, 0.0, -1.0, 0.0, 0.0, -1.0, 0.0, 0.0, -1.0, 0.0, 0.0, -1.0, 0.0, 0.02863, -0.9996, 0.0, 0.02863, -0.9996, 0.0, 0.02863, -0.9996, 0.0, 0.02863, -0.9996, 0.0, -0.007012, -1.0, 0.0, -0.007012, -1.0, 0.0, -0.007012, -1.0, 0.0, -0.007012, -1.0, 0.0, 0.7295, -0.684, 0.0, 0.7295, -0.684, 0.0, 0.7295, -0.684, 0.0, 0.7295, -0.684, 0.0, -1.0, 0.0, 0.0, -1.0, 0.0, 0.0, -1.0, 0.0, 0.0, -1.0, 0.0, 0.0, 1.0, 0.0, 0.0, 1.0, 0.0, 0.0, 1.0, 0.0, 0.0, 1.0, 0.0, 0.0, -0.6115, -0.7913, 0.0, -0.6115, -0.7913, 0.0, -0.6115, -0.7913, 0.0, -0.6115, -0.7913, 0.0, 0.7528, -0.6583, 0.0, 0.7528, -0.6583, 0.0, 0.7528, -0.6583, 0.0, 0.7528, -0.6583, 0.0, -0.02655, -0.9996, 0.0, -0.02655, -0.9996, 0.0, -0.02655, -0.9996, 0.0, -0.02655, -0.9996, 0.0, 0.0, -1.0, 0.0, 0.0, -1.0, 0.0, 0.0, -1.0, 0.0, 0.0, -1.0, 0.0, 0.02863, -0.9996, 0.0, 0.02863, -0.9996, 0.0, 0.02863, -0.9996, 0.0, 0.02863, -0.9996, 0.0, -0.007012, -1.0, 0.0, -0.007012, -1.0, 0.0, -0.007012, -1.0, 0.0, -0.007012, -1.0, 0.0, 0.7295, -0.684, 0.0, 0.7295, -0.684, 0.0, 0.7295, -0.684, 0.0, 0.7295, -0.684, 0.0, -1.0, 0.0, 0.0, -1.0, 0.0, 0.0, -1.0, 0.0, 0.0, -1.0, 0.0, 0.0, 1.0, 0.0, 0.0, 1.0, 0.0, 0.0, 1.0, 0.0, 0.0, 1.0, 0.0, 0.0, -0.6115, -0.7913, 0.0, -0.6115, -0.7913, 0.0, -0.6115, -0.7913, 0.0, -0.6115, -0.7913, 0.0, 0.7528, -0.6583, 0.0, 0.7528, -0.6583, 0.0, 0.7528, -0.6583, 0.0, 0.7528, -0.6583, 0.0, -0.02655, -0.9996, 0.0, -0.02655, -0.9996, 0.0, -0.02655, -0.9996, 0.0, -0.02655, -0.9996, 0.0, 0.0, -1.0, 0.0, 0.0, -1.0, 0.0, 0.0, -1.0, 0.0, 0.0, -1.0, 0.0, 0.02863, -0.9996, 0.0, 0.02863, -0.9996, 0.0, 0.02863, -0.9996, 0.0, 0.02863, -0.9996, 0.0, -0.007012, -1.0, 0.0, -0.007012, -1.0, 0.0, -0.007012, -1.0, 0.0, -0.007012, -1.0, 0.0, 0.7295, -0.684, 0.0, 0.7295, -0.684, 0.0, 0.7295, -0.684, 0.0, 0.7295, -0.684, 0.0, -1.0, 0.0, 0.0, -1.0, 0.0, 0.0, -1.0, 0.0, 0.0, -1.0, 0.0, 0.0, 1.0, 0.0, 0.0, 1.0, 0.0, 0.0, 1.0, 0.0, 0.0, 1.0, 0.0, 0.0, -0.6115, -0.7913, 0.0, -0.6115, -0.7913, 0.0, -0.6115, -0.7913, 0.0, -0.6115, -0.7913, 0.0, 0.7528, -0.6583, 0.0, 0.7528, -0.6583, 0.0, 0.7528, -0.6583, 0.0, 0.7528, -0.6583, 0.0, -0.02655, -0.9996, 0.0, -0.02655, -0.9996, 0.0, -0.02655, -0.9996, 0.0, -0.02655, -0.9996, 0.0, 0.0, -1.0, 0.0, 0.0, -1.0, 0.0, 0.0, -1.0, 0.0, 0.0, -1.0, 0.0, 0.02863, -0.9996, 0.0, 0.02863, -0.9996, 0.0, 0.02863, -0.9996, 0.0, 0.02863, -0.9996, 0.0, -0.007012, -1.0, 0.0, -0.007012, -1.0, 0.0, -0.007012, -1.0, 0.0, -0.007012, -1.0, 0.0, 0.7295, -0.684, 0.0, 0.7295, -0.684, 0.0, 0.7295, -0.684, 0.0, 0.7295, -0.684, 0.0, -1.0, 0.0, 0.0, -1.0, 0.0, 0.0, -1.0, 0.0, 0.0, -1.0, 0.0, 0.0, 1.0, 0.0, 0.0, 1.0, 0.0, 0.0, 1.0, 0.0, 0.0, 1.0, 0.0, 0.0, -0.6114, -0.7913, 0.0, -0.6114, -0.7913, 0.0, -0.6114, -0.7913, 0.0, -0.6114, -0.7913, 0.0, 0.7528, -0.6583, 0.0, 0.7528, -0.6583, 0.0, 0.7528, -0.6583, 0.0, 0.7528, -0.6583, 0.0, -0.02655, -0.9996, 0.0, -0.02655, -0.9996, 0.0, -0.02655, -0.9996, 0.0, -0.02655, -0.9996, 0.0, 0.0, -1.0, 0.0, 0.0, -1.0, 0.0, 0.0, -1.0, 0.0, 0.0, -1.0, 0.0, 0.02863, -0.9996, 0.0, 0.02863, -0.9996, 0.0, 0.02863, -0.9996, 0.0, 0.02863, -0.9996, 0.0, -0.007012, -1.0, 0.0, -0.007012, -1.0, 0.0, -0.007012, -1.0, 0.0, -0.007012, -1.0, 0.0, 0.7295, -0.684, 0.0, 0.7295, -0.684, 0.0, 0.7295, -0.684, 0.0, 0.7295, -0.684, 0.0, 0.0, 0.0, 1.0, 0.0, 0.0, 1.0, 0.0, 0.0, 1.0, 0.0, 0.0, 1.0, 0.0, 0.0, -1.0, 1.204e-06, 0.0, -1.0, 1.224e-06, 0.0, -1.0, 0.0, 0.0, -1.0, 0.0, 0.0, 1.0, 0.0, 0.0, 1.0, 0.0, 0.0, 1.0, 0.0, 0.0, 1.0, -1.349e-05, 0.0, -1.0, -1.349e-05, 0.0, -1.0, -1.349e-05, 0.0, -1.0, -1.325e-05, 0.0, -1.0, 0.0, 0.0, 1.0, 0.0, 0.0, 1.0, 0.0, 0.0, 1.0, 0.0, 0.0, 1.0, 5.385e-06, 0.0, -1.0, 5.8e-06, 0.0, -1.0, 5.867e-06, 0.0, -1.0, 5.397e-06, 0.0, -1.0, -0.4826, -0.5168, 0.7071, -0.4827, -0.5168, -0.7071, -0.4877, -0.5222, -0.6997, -0.4877, -0.5222, 0.6997, 0.0, 0.0, 1.0, -0.4826, -0.5168, 0.7071, -0.4877, -0.5222, 0.6997, 0.0, 0.0, 1.0, -0.4827, -0.5168, -0.7071, -7.537e-06, 0.0, -1.0, -7.579e-06, 0.0, -1.0, -0.4877, -0.5222, -0.6997, 0.0, 0.0, 1.0, 0.0, 0.0, 1.0, 0.0, 0.0, 1.0, 0.0, 0.0, 1.0, 1.204e-06, 0.0, -1.0, 7.958e-06, 0.0, -1.0, 8.092e-06, 0.0, -1.0, 1.224e-06, 0.0, -1.0, 0.0, 0.0, 1.0, 0.0, 0.0, 1.0, 0.0, 0.0, 1.0, 0.0, 0.0, 1.0, -1.349e-05, 0.0, -1.0, 0.0, 0.0, -1.0, 0.0, 0.0, -1.0, -1.349e-05, 0.0, -1.0, 0.0, 0.0, 1.0, 0.0, 0.0, 1.0, 0.0, 0.0, 1.0, 0.0, 0.0, 1.0, 5.8e-06, 0.0, -1.0, -1.349e-05, 0.0, -1.0, -1.325e-05, 0.0, -1.0, 5.867e-06, 0.0, -1.0, 0.0, 0.0, 1.0, 0.0, 0.0, 1.0, 0.0, 0.0, 1.0, 0.0, 0.0, 1.0, -7.537e-06, 0.0, -1.0, 5.385e-06, 0.0, -1.0, 5.397e-06, 0.0, -1.0, -7.579e-06, 0.0, -1.0, 7.958e-06, 0.0, -1.0, 6.755e-06, 0.0, -1.0, 6.763e-06, 0.0, -1.0, 8.092e-06, 0.0, -1.0, 0.0, 0.0, 1.0, 0.0, 0.0, 1.0, 0.0, 0.0, 1.0, 0.0, 0.0, 1.0, 0.0, 0.0, 1.0, 0.0, 0.0, 1.0, 0.0, 0.0, 1.0, 0.0, 0.0, 1.0, 0.0, 0.0, -1.0, 1.204e-06, 0.0, -1.0, 1.224e-06, 0.0, -1.0, 0.0, 0.0, -1.0, 0.0, 0.0, 1.0, 0.0, 0.0, 1.0, 0.0, 0.0, 1.0, 0.0, 0.0, 1.0, -1.349e-05, 0.0, -1.0, -1.349e-05, 0.0, -1.0, -1.349e-05, 0.0, -1.0, -1.325e-05, 0.0, -1.0, 0.0, 0.0, 1.0, 0.0, 0.0, 1.0, 0.0, 0.0, 1.0, 0.0, 0.0, 1.0, 5.385e-06, 0.0, -1.0, 5.8e-06, 0.0, -1.0, 5.867e-06, 0.0, -1.0, 5.397e-06, 0.0, -1.0, 0.0, 0.0, 1.0, 0.0, 0.0, 1.0, 0.0, 0.0, 1.0, 0.0, 0.0, 1.0, 6.755e-06, 0.0, -1.0, -4.145e-07, 0.0, -1.0, -4.119e-07, 0.0, -1.0, 6.763e-06, 0.0, -1.0, 0.0, 0.0, 1.0, 0.0, 0.0, 1.0, 0.0, 0.0, 1.0, 0.0, 0.0, 1.0, 1.204e-06, 0.0, -1.0, 7.958e-06, 0.0, -1.0, 8.092e-06, 0.0, -1.0, 1.224e-06, 0.0, -1.0, 0.0, 0.0, 1.0, 0.0, 0.0, 1.0, 0.0, 0.0, 1.0, 0.0, 0.0, 1.0, -1.349e-05, 0.0, -1.0, 0.0, 0.0, -1.0, 0.0, 0.0, -1.0, -1.349e-05, 0.0, -1.0, 0.0, 0.0, 1.0, 0.0, 0.0, 1.0, 0.0, 0.0, 1.0, 0.0, 0.0, 1.0, 5.8e-06, 0.0, -1.0, -1.349e-05, 0.0, -1.0, -1.325e-05, 0.0, -1.0, 5.867e-06, 0.0, -1.0, 0.0, 0.0, 1.0, 0.0, 0.0, 1.0, 0.0, 0.0, 1.0, 0.0, 0.0, 1.0, -4.145e-07, 0.0, -1.0, 5.385e-06, 0.0, -1.0, 5.397e-06, 0.0, -1.0, -4.119e-07, 0.0, -1.0, 7.958e-06, 0.0, -1.0, 6.755e-06, 0.0, -1.0, 6.764e-06, 0.0, -1.0, 8.092e-06, 0.0, -1.0, 0.0, 0.0, 1.0, 0.0, 0.0, 1.0, 0.0, 0.0, 1.0, 0.0, 0.0, 1.0, 0.0, 0.0, 1.0, 0.0, 0.0, 1.0, 0.0, 0.0, 1.0, 0.0, 0.0, 1.0, 0.0, 0.0, -1.0, 1.204e-06, 0.0, -1.0, 1.224e-06, 0.0, -1.0, 0.0, 0.0, -1.0, 0.0, 0.0, 1.0, 0.0, 0.0, 1.0, 0.0, 0.0, 1.0, 0.0, 0.0, 1.0, -1.349e-05, 0.0, -1.0, -1.349e-05, 0.0, -1.0, -1.349e-05, 0.0, -1.0, -1.325e-05, 0.0, -1.0, 0.0, 0.0, 1.0, 0.0, 0.0, 1.0, 0.0, 0.0, 1.0, 0.0, 0.0, 1.0, 5.385e-06, 0.0, -1.0, 5.8e-06, 0.0, -1.0, 5.868e-06, 0.0, -1.0, 5.397e-06, 0.0, -1.0, 0.0, 0.0, 1.0, 0.0, 0.0, 1.0, 0.0, 0.0, 1.0, 0.0, 0.0, 1.0, 6.755e-06, 0.0, -1.0, -4.145e-07, 0.0, -1.0, -4.119e-07, 0.0, -1.0, 6.764e-06, 0.0, -1.0, 0.0, 0.0, 1.0, 0.0, 0.0, 1.0, 0.0, 0.0, 1.0, 0.0, 0.0, 1.0, 1.204e-06, 0.0, -1.0, 7.959e-06, 0.0, -1.0, 8.092e-06, 0.0, -1.0, 1.224e-06, 0.0, -1.0, 0.0, 0.0, 1.0, 0.0, 0.0, 1.0, 0.0, 0.0, 1.0, 0.0, 0.0, 1.0, -1.349e-05, 0.0, -1.0, 0.0, 0.0, -1.0, 0.0, 0.0, -1.0, -1.349e-05, 0.0, -1.0, 0.0, 0.0, 1.0, 0.0, 0.0, 1.0, 0.0, 0.0, 1.0, 0.0, 0.0, 1.0, 5.8e-06, 0.0, -1.0, -1.349e-05, 0.0, -1.0, -1.325e-05, 0.0, -1.0, 5.868e-06, 0.0, -1.0, 0.0, 0.0, 1.0, 0.0, 0.0, 1.0, 0.0, 0.0, 1.0, 0.0, 0.0, 1.0, -4.145e-07, 0.0, -1.0, 5.385e-06, 0.0, -1.0, 5.397e-06, 0.0, -1.0, -4.119e-07, 0.0, -1.0, 7.959e-06, 0.0, -1.0, 6.755e-06, 0.0, -1.0, 6.764e-06, 0.0, -1.0, 8.092e-06, 0.0, -1.0, 0.0, 0.0, 1.0, 0.0, 0.0, 1.0, 0.0, 0.0, 1.0, 0.0, 0.0, 1.0, 0.0, 0.0, 1.0, 0.0, 0.0, 1.0, 0.0, 0.0, 1.0, 0.0, 0.0, 1.0, 0.0, 0.0, -1.0, 1.204e-06, 0.0, -1.0, 1.224e-06, 0.0, -1.0, 0.0, 0.0, -1.0, 0.0, 0.0, 1.0, 0.0, 0.0, 1.0, 0.0, 0.0, 1.0, 0.0, 0.0, 1.0, -1.349e-05, 0.0, -1.0, -1.349e-05, 0.0, -1.0, -1.349e-05, 0.0, -1.0, -1.325e-05, 0.0, -1.0, 0.0, 0.0, 1.0, 0.0, 0.0, 1.0, 0.0, 0.0, 1.0, 0.0, 0.0, 1.0, 5.385e-06, 0.0, -1.0, 5.8e-06, 0.0, -1.0, 5.868e-06, 0.0, -1.0, 5.397e-06, 0.0, -1.0, 0.0, 0.0, 1.0, 0.0, 0.0, 1.0, 0.0, 0.0, 1.0, 0.0, 0.0, 1.0, 6.755e-06, 0.0, -1.0, -4.145e-07, 0.0, -1.0, -4.119e-07, 0.0, -1.0, 6.764e-06, 0.0, -1.0, 0.0, 0.0, 1.0, 0.0, 0.0, 1.0, 0.0, 0.0, 1.0, 0.0, 0.0, 1.0, 1.204e-06, 0.0, -1.0, 7.959e-06, 0.0, -1.0, 8.092e-06, 0.0, -1.0, 1.224e-06, 0.0, -1.0, 0.0, 0.0, 1.0, 0.0, 0.0, 1.0, 0.0, 0.0, 1.0, 0.0, 0.0, 1.0, -1.349e-05, 0.0, -1.0, 0.0, 0.0, -1.0, 0.0, 0.0, -1.0, -1.349e-05, 0.0, -1.0, 0.0, 0.0, 1.0, 0.0, 0.0, 1.0, 0.0, 0.0, 1.0, 0.0, 0.0, 1.0, 5.8e-06, 0.0, -1.0, -1.349e-05, 0.0, -1.0, -1.325e-05, 0.0, -1.0, 5.868e-06, 0.0, -1.0, 0.0, 0.0, 1.0, 0.0, 0.0, 1.0, 0.0, 0.0, 1.0, 0.0, 0.0, 1.0, -4.145e-07, 0.0, -1.0, 5.385e-06, 0.0, -1.0, 5.397e-06, 0.0, -1.0, -4.119e-07, 0.0, -1.0, 7.959e-06, 0.0, -1.0, 6.755e-06, 0.0, -1.0, 6.764e-06, 0.0, -1.0, 8.092e-06, 0.0, -1.0, 0.0, 0.0, 1.0, 0.0, 0.0, 1.0, 0.0, 0.0, 1.0, 0.0, 0.0, 1.0, 0.0, 0.0, 1.0, 0.0, 0.0, 1.0, 0.0, 0.0, 1.0, 0.0, 0.0, 1.0, 0.0, 0.0, -1.0, 1.204e-06, 0.0, -1.0, 1.224e-06, 0.0, -1.0, 0.0, 0.0, -1.0, 0.0, 0.0, 1.0, 0.0, 0.0, 1.0, 0.0, 0.0, 1.0, 0.0, 0.0, 1.0, -1.349e-05, 0.0, -1.0, -1.349e-05, 0.0, -1.0, -1.349e-05, 0.0, -1.0, -1.325e-05, 0.0, -1.0, 0.0, 0.0, 1.0, 0.0, 0.0, 1.0, 0.0, 0.0, 1.0, 0.0, 0.0, 1.0, 5.385e-06, 0.0, -1.0, 5.8e-06, 0.0, -1.0, 5.868e-06, 0.0, -1.0, 5.397e-06, 0.0, -1.0, 0.0, 0.0, 1.0, 0.0, 0.0, 1.0, 0.0, 0.0, 1.0, 0.0, 0.0, 1.0, 6.755e-06, 0.0, -1.0, -4.145e-07, 0.0, -1.0, -4.119e-07, 0.0, -1.0, 6.764e-06, 0.0, -1.0, 0.0, 0.0, 1.0, 0.0, 0.0, 1.0, 0.0, 0.0, 1.0, 0.0, 0.0, 1.0, 1.204e-06, 0.0, -1.0, 7.959e-06, 0.0, -1.0, 8.092e-06, 0.0, -1.0, 1.224e-06, 0.0, -1.0, 0.0, 0.0, 1.0, 0.0, 0.0, 1.0, 0.0, 0.0, 1.0, 0.0, 0.0, 1.0, -1.349e-05, 0.0, -1.0, 0.0, 0.0, -1.0, 0.0, 0.0, -1.0, -1.349e-05, 0.0, -1.0, 0.0, 0.0, 1.0, 0.0, 0.0, 1.0, 0.0, 0.0, 1.0, 0.0, 0.0, 1.0, 5.8e-06, 0.0, -1.0, -1.349e-05, 0.0, -1.0, -1.325e-05, 0.0, -1.0, 5.868e-06, 0.0, -1.0, 0.0, 0.0, 1.0, 0.0, 0.0, 1.0, 0.0, 0.0, 1.0, 0.0, 0.0, 1.0, -4.145e-07, 0.0, -1.0, 5.385e-06, 0.0, -1.0, 5.397e-06, 0.0, -1.0, -4.119e-07, 0.0, -1.0, 7.959e-06, 0.0, -1.0, 6.755e-06, 0.0, -1.0, 6.764e-06, 0.0, -1.0, 8.092e-06, 0.0, -1.0, 0.0, 0.0, 1.0, 0.0, 0.0, 1.0, 0.0, 0.0, 1.0, 0.0, 0.0, 1.0, 0.0, 0.0, 1.0, 0.0, 0.0, 1.0, 0.0, 0.0, 1.0, 0.0, 0.0, 1.0, 0.0, 0.0, -1.0, 1.204e-06, 0.0, -1.0, 1.224e-06, 0.0, -1.0, 0.0, 0.0, -1.0, 0.0, 0.0, 1.0, 0.0, 0.0, 1.0, 0.0, 0.0, 1.0, 0.0, 0.0, 1.0, -1.349e-05, 0.0, -1.0, -1.349e-05, 0.0, -1.0, -1.349e-05, 0.0, -1.0, -1.325e-05, 0.0, -1.0, 0.0, 0.0, 1.0, 0.0, 0.0, 1.0, 0.0, 0.0, 1.0, 0.0, 0.0, 1.0, 5.385e-06, 0.0, -1.0, 5.8e-06, 0.0, -1.0, 5.867e-06, 0.0, -1.0, 5.397e-06, 0.0, -1.0, 0.0, 0.0, 1.0, 0.0, 0.0, 1.0, 0.0, 0.0, 1.0, 0.0, 0.0, 1.0, 6.755e-06, 0.0, -1.0, -4.145e-07, 0.0, -1.0, -4.119e-07, 0.0, -1.0, 6.764e-06, 0.0, -1.0, 0.0, 0.0, 1.0, 0.0, 0.0, 1.0, 0.0, 0.0, 1.0, 0.0, 0.0, 1.0, 1.204e-06, 0.0, -1.0, 7.943e-06, 0.0, -1.0, 8.076e-06, 0.0, -1.0, 1.224e-06, 0.0, -1.0, 0.0, 0.0, 1.0, 0.0, 0.0, 1.0, 0.0, 0.0, 1.0, 0.0, 0.0, 1.0, -1.349e-05, 0.0, -1.0, 0.0, 0.0, -1.0, 0.0, 0.0, -1.0, -1.349e-05, 0.0, -1.0, 0.0, 0.0, 1.0, 0.0, 0.0, 1.0, 0.0, 0.0, 1.0, 0.0, 0.0, 1.0, 5.8e-06, 0.0, -1.0, -1.349e-05, 0.0, -1.0, -1.325e-05, 0.0, -1.0, 5.867e-06, 0.0, -1.0, 0.0, 0.0, 1.0, 0.0, 0.0, 1.0, 0.0, 0.0, 1.0, 0.0, 0.0, 1.0, -4.145e-07, 0.0, -1.0, 5.385e-06, 0.0, -1.0, 5.397e-06, 0.0, -1.0, -4.119e-07, 0.0, -1.0, 7.943e-06, 0.0, -1.0, 0.4687, 0.5294, -0.7071, 0.473, 0.5343, -0.7006, 8.076e-06, 0.0, -1.0, 0.4687, 0.5294, 0.7071, 0.0, 0.0, 1.0, 0.0, 0.0, 1.0, 0.473, 0.5343, 0.7006, 0.4687, 0.5294, -0.7071, 0.4687, 0.5294, 0.7071, 0.473, 0.5343, 0.7006, 0.473, 0.5343, -0.7006])] * 3)])

# ---- objects
ob_light = bpy.data.objects.new('Light', light_light)
ob_camera = bpy.data.objects.new('Camera', cam_camera)
ob_vert_001 = bpy.data.objects.new('Vert.001', me_vert_001)

# ---- transforms, parenting, visibility, modifiers, constraints
ob_light.location = (4.076, 1.005, 5.904)
ob_light.rotation_euler = (0.6503, 0.05522, 1.866)
ob_light.lock_rotations_4d = False
ob_light.empty_display_type = 'ARROWS'
ob_light.color = (0.0, 0.0, 0.0, 0.0)
ob_light.lineart.crease_threshold = 0.0
ob_camera.location = (3.948, -2.288, 1.933)
ob_camera.rotation_euler = (1.151, -3.388e-08, 0.7309)
ob_camera.lock_rotations_4d = False
ob_camera.empty_display_type = 'ARROWS'
ob_camera.color = (0.0, 0.0, 0.0, 0.0)
ob_camera.display_type = 'WIRE'
ob_camera.lineart.crease_threshold = 0.0
ob_vert_001.location = (0.0, 0.0, 0.0)
ob_vert_001.rotation_euler = (1.571, -0.0, 0.0)
ob_vert_001.lineart.crease_threshold = 0.0

# ---- collection membership
col_collection.objects.link(ob_light)
col_collection.objects.link(ob_camera)
col_collection.objects.link(ob_vert_001)

# ---- scene / render settings (as saved in the file)
scene.camera = ob_camera
scene.frame_start = 1; scene.frame_end = 250; scene.frame_set(1)
scene.render.engine = 'CYCLES'
scene.render.image_settings.color_depth = '16'
scene.render.resolution_x = 2048
scene.cycles.use_denoising = False
scene.cycles.samples = 220
scene.cycles.sampling_pattern = 'TABULATED_SOBOL'
scene.cycles.use_adaptive_sampling = False
scene.cycles.use_light_tree = False
scene.view_settings.view_transform = 'Filmic'
bpy.context.view_layer.update()
